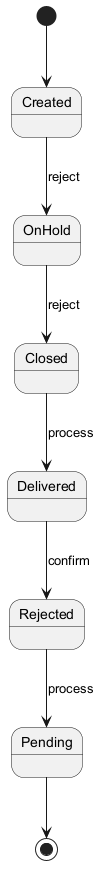

The diagram above was rendered by PlantUML. Its source (embedded in the PNG):
@startuml
skinparam backgroundColor #FFFFFF
skinparam classBackgroundColor #F1F8E9
skinparam classBorderColor #33691E
[*] --> Created
Created --> OnHold : reject
OnHold --> Closed : reject
Closed --> Delivered : process
Delivered --> Rejected : confirm
Rejected --> Pending : process
Pending --> [*]
@enduml